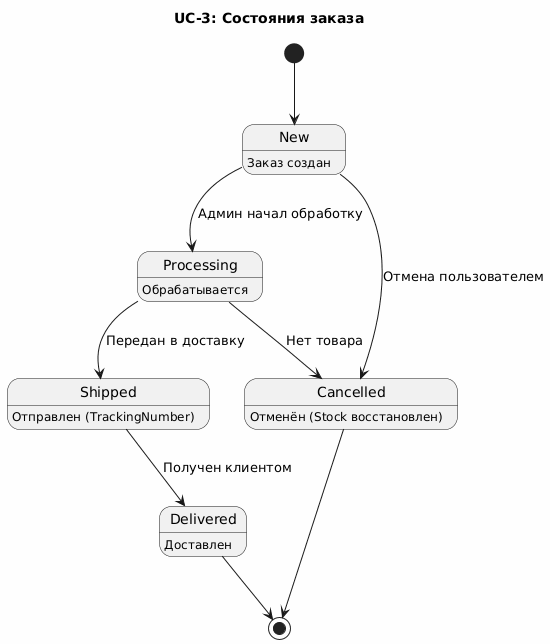

The diagram above was rendered by PlantUML. Its source (embedded in the PNG):
@startuml
skinparam backgroundColor #FEFEFE

title UC-3: Состояния заказа

[*] --> New

state "New" as New
state "Processing" as Proc
state "Shipped" as Ship
state "Delivered" as Deliv
state "Cancelled" as Cancel

New : Заказ создан
New --> Proc : Админ начал обработку
New --> Cancel : Отмена пользователем

Proc : Обрабатывается
Proc --> Ship : Передан в доставку
Proc --> Cancel : Нет товара

Ship : Отправлен (TrackingNumber)
Ship --> Deliv : Получен клиентом

Deliv : Доставлен
Deliv --> [*]

Cancel : Отменён (Stock восстановлен)
Cancel --> [*]
@enduml